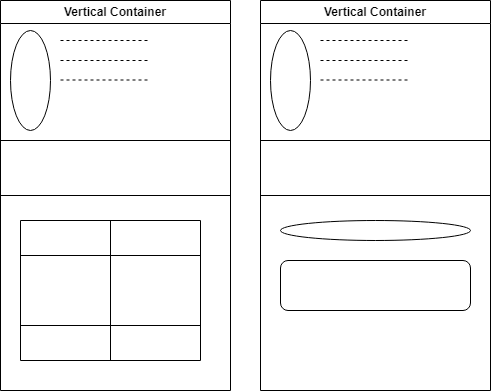

The diagram above was exported from draw.io. Its source (the exported page's mxGraphModel, read from the mxfile embedded in the PNG):
<mxGraphModel dx="833" dy="464" grid="1" gridSize="10" guides="1" tooltips="1" connect="1" arrows="1" fold="1" page="1" pageScale="1" pageWidth="827" pageHeight="1169" math="0" shadow="0">
  <root>
    <mxCell id="0" />
    <mxCell id="1" parent="0" />
    <mxCell id="jD7HDN5rc9fZ81zPDZF--2" value="Vertical Container" style="swimlane;whiteSpace=wrap;html=1;" vertex="1" parent="1">
      <mxGeometry x="130" y="50" width="230" height="390" as="geometry" />
    </mxCell>
    <mxCell id="jD7HDN5rc9fZ81zPDZF--3" value="" style="ellipse;whiteSpace=wrap;html=1;" vertex="1" parent="jD7HDN5rc9fZ81zPDZF--2">
      <mxGeometry x="10" y="30" width="40" height="100" as="geometry" />
    </mxCell>
    <mxCell id="jD7HDN5rc9fZ81zPDZF--4" value="" style="endArrow=none;html=1;rounded=0;" edge="1" parent="jD7HDN5rc9fZ81zPDZF--2">
      <mxGeometry width="50" height="50" relative="1" as="geometry">
        <mxPoint y="140" as="sourcePoint" />
        <mxPoint x="230" y="140" as="targetPoint" />
      </mxGeometry>
    </mxCell>
    <mxCell id="jD7HDN5rc9fZ81zPDZF--6" value="" style="endArrow=none;dashed=1;html=1;rounded=0;" edge="1" parent="jD7HDN5rc9fZ81zPDZF--2">
      <mxGeometry width="50" height="50" relative="1" as="geometry">
        <mxPoint x="60" y="40" as="sourcePoint" />
        <mxPoint x="150" y="40" as="targetPoint" />
      </mxGeometry>
    </mxCell>
    <mxCell id="jD7HDN5rc9fZ81zPDZF--7" value="" style="endArrow=none;dashed=1;html=1;rounded=0;" edge="1" parent="jD7HDN5rc9fZ81zPDZF--2">
      <mxGeometry width="50" height="50" relative="1" as="geometry">
        <mxPoint x="60" y="60" as="sourcePoint" />
        <mxPoint x="150" y="60" as="targetPoint" />
      </mxGeometry>
    </mxCell>
    <mxCell id="jD7HDN5rc9fZ81zPDZF--8" value="" style="endArrow=none;dashed=1;html=1;rounded=0;" edge="1" parent="jD7HDN5rc9fZ81zPDZF--2">
      <mxGeometry width="50" height="50" relative="1" as="geometry">
        <mxPoint x="60" y="79.5" as="sourcePoint" />
        <mxPoint x="150" y="79.5" as="targetPoint" />
      </mxGeometry>
    </mxCell>
    <mxCell id="jD7HDN5rc9fZ81zPDZF--9" value="" style="swimlane;startSize=0;" vertex="1" parent="jD7HDN5rc9fZ81zPDZF--2">
      <mxGeometry x="20" y="220" width="180" height="140" as="geometry" />
    </mxCell>
    <mxCell id="jD7HDN5rc9fZ81zPDZF--11" value="" style="endArrow=none;html=1;rounded=0;exitX=0.5;exitY=1;exitDx=0;exitDy=0;entryX=0.5;entryY=0;entryDx=0;entryDy=0;" edge="1" parent="jD7HDN5rc9fZ81zPDZF--2" source="jD7HDN5rc9fZ81zPDZF--9" target="jD7HDN5rc9fZ81zPDZF--9">
      <mxGeometry width="50" height="50" relative="1" as="geometry">
        <mxPoint x="80" y="300" as="sourcePoint" />
        <mxPoint x="130" y="250" as="targetPoint" />
      </mxGeometry>
    </mxCell>
    <mxCell id="jD7HDN5rc9fZ81zPDZF--13" value="" style="endArrow=none;html=1;rounded=0;entryX=1;entryY=0.25;entryDx=0;entryDy=0;exitX=0;exitY=0.25;exitDx=0;exitDy=0;" edge="1" parent="jD7HDN5rc9fZ81zPDZF--2" source="jD7HDN5rc9fZ81zPDZF--9" target="jD7HDN5rc9fZ81zPDZF--9">
      <mxGeometry width="50" height="50" relative="1" as="geometry">
        <mxPoint x="20" y="270" as="sourcePoint" />
        <mxPoint x="70" y="220" as="targetPoint" />
      </mxGeometry>
    </mxCell>
    <mxCell id="jD7HDN5rc9fZ81zPDZF--12" value="" style="endArrow=none;html=1;rounded=0;entryX=1;entryY=0.75;entryDx=0;entryDy=0;exitX=0;exitY=0.75;exitDx=0;exitDy=0;" edge="1" parent="jD7HDN5rc9fZ81zPDZF--2" source="jD7HDN5rc9fZ81zPDZF--9" target="jD7HDN5rc9fZ81zPDZF--9">
      <mxGeometry width="50" height="50" relative="1" as="geometry">
        <mxPoint x="20" y="290" as="sourcePoint" />
        <mxPoint x="70" y="240" as="targetPoint" />
        <Array as="points" />
      </mxGeometry>
    </mxCell>
    <mxCell id="jD7HDN5rc9fZ81zPDZF--5" value="" style="endArrow=none;html=1;rounded=0;exitX=0;exitY=0.5;exitDx=0;exitDy=0;entryX=1;entryY=0.5;entryDx=0;entryDy=0;" edge="1" parent="1" source="jD7HDN5rc9fZ81zPDZF--2" target="jD7HDN5rc9fZ81zPDZF--2">
      <mxGeometry width="50" height="50" relative="1" as="geometry">
        <mxPoint x="130" y="260" as="sourcePoint" />
        <mxPoint x="180" y="210" as="targetPoint" />
      </mxGeometry>
    </mxCell>
    <mxCell id="jD7HDN5rc9fZ81zPDZF--25" value="Vertical Container" style="swimlane;whiteSpace=wrap;html=1;" vertex="1" parent="1">
      <mxGeometry x="390" y="50" width="230" height="390" as="geometry" />
    </mxCell>
    <mxCell id="jD7HDN5rc9fZ81zPDZF--26" value="" style="ellipse;whiteSpace=wrap;html=1;" vertex="1" parent="jD7HDN5rc9fZ81zPDZF--25">
      <mxGeometry x="10" y="30" width="40" height="100" as="geometry" />
    </mxCell>
    <mxCell id="jD7HDN5rc9fZ81zPDZF--27" value="" style="endArrow=none;html=1;rounded=0;" edge="1" parent="jD7HDN5rc9fZ81zPDZF--25">
      <mxGeometry width="50" height="50" relative="1" as="geometry">
        <mxPoint y="140" as="sourcePoint" />
        <mxPoint x="230" y="140" as="targetPoint" />
      </mxGeometry>
    </mxCell>
    <mxCell id="jD7HDN5rc9fZ81zPDZF--28" value="" style="endArrow=none;dashed=1;html=1;rounded=0;" edge="1" parent="jD7HDN5rc9fZ81zPDZF--25">
      <mxGeometry width="50" height="50" relative="1" as="geometry">
        <mxPoint x="60" y="40" as="sourcePoint" />
        <mxPoint x="150" y="40" as="targetPoint" />
      </mxGeometry>
    </mxCell>
    <mxCell id="jD7HDN5rc9fZ81zPDZF--29" value="" style="endArrow=none;dashed=1;html=1;rounded=0;" edge="1" parent="jD7HDN5rc9fZ81zPDZF--25">
      <mxGeometry width="50" height="50" relative="1" as="geometry">
        <mxPoint x="60" y="60" as="sourcePoint" />
        <mxPoint x="150" y="60" as="targetPoint" />
      </mxGeometry>
    </mxCell>
    <mxCell id="jD7HDN5rc9fZ81zPDZF--30" value="" style="endArrow=none;dashed=1;html=1;rounded=0;" edge="1" parent="jD7HDN5rc9fZ81zPDZF--25">
      <mxGeometry width="50" height="50" relative="1" as="geometry">
        <mxPoint x="60" y="79.5" as="sourcePoint" />
        <mxPoint x="150" y="79.5" as="targetPoint" />
      </mxGeometry>
    </mxCell>
    <mxCell id="jD7HDN5rc9fZ81zPDZF--36" value="" style="ellipse;whiteSpace=wrap;html=1;" vertex="1" parent="jD7HDN5rc9fZ81zPDZF--25">
      <mxGeometry x="20" y="220" width="190" height="20" as="geometry" />
    </mxCell>
    <mxCell id="jD7HDN5rc9fZ81zPDZF--37" value="" style="rounded=1;whiteSpace=wrap;html=1;" vertex="1" parent="jD7HDN5rc9fZ81zPDZF--25">
      <mxGeometry x="20" y="260" width="190" height="50" as="geometry" />
    </mxCell>
    <mxCell id="jD7HDN5rc9fZ81zPDZF--35" value="" style="endArrow=none;html=1;rounded=0;exitX=0;exitY=0.5;exitDx=0;exitDy=0;entryX=1;entryY=0.5;entryDx=0;entryDy=0;" edge="1" source="jD7HDN5rc9fZ81zPDZF--25" target="jD7HDN5rc9fZ81zPDZF--25" parent="1">
      <mxGeometry width="50" height="50" relative="1" as="geometry">
        <mxPoint x="390" y="260" as="sourcePoint" />
        <mxPoint x="440" y="210" as="targetPoint" />
      </mxGeometry>
    </mxCell>
  </root>
</mxGraphModel>